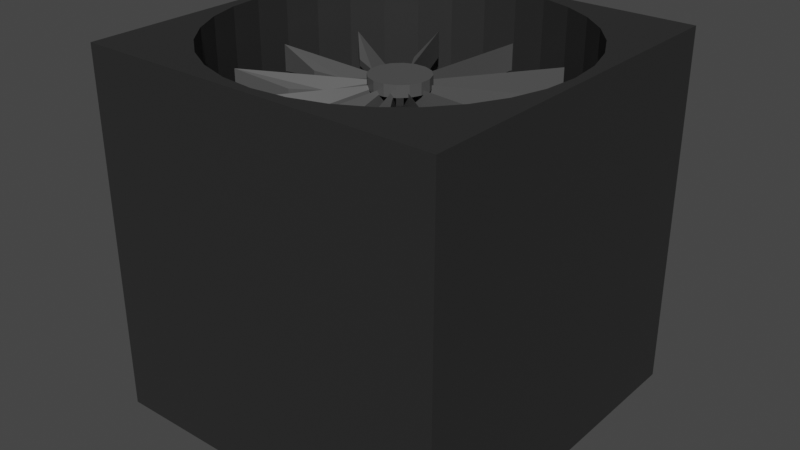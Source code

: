 # Source: B_fan.blend  (saved by Blender 3.3.6; exported with 4.5.12 LTS)
import bpy
from mathutils import Matrix  # noqa: F401  (used for matrix-valued properties, if any)

bpy.ops.wm.read_factory_settings(use_empty=True)
scene = bpy.context.scene
scene.name = 'Scene'

# ---- collections
col_collection = bpy.data.collections.new('Collection'); scene.collection.children.link(col_collection)

# ---- materials (node trees are filled in below, after node groups)
mat_gray = bpy.data.materials.new('GRAY')
mat_gray.use_transparent_shadow = False
mat_black = bpy.data.materials.new('BLACK')
mat_black.use_transparent_shadow = False

# ---- material node trees
mat_gray.use_nodes = True; mat_gray.node_tree.nodes.clear()
_N = mat_gray.node_tree.nodes; _L = mat_gray.node_tree.links
n0 = _N.new('ShaderNodeBsdfPrincipled'); n0.name = 'Principled BSDF'; n0.location = (10, 300)
n0.distribution = 'GGX'
n0.subsurface_method = 'RANDOM_WALK_SKIN'
n0.inputs[0].default_value = (0.08001, 0.08001, 0.08001, 1.0)
n0.inputs[3].default_value = 1.45
n0.inputs[27].default_value = (0.0, 0.0, 0.0, 1.0)
n0.inputs[28].default_value = 1.0
n1 = _N.new('ShaderNodeOutputMaterial'); n1.name = 'Material Output'; n1.location = (300, 300)
_L.new(n0.outputs[0], n1.inputs[0])
n1.is_active_output = True
mat_black.use_nodes = True; mat_black.node_tree.nodes.clear()
_N = mat_black.node_tree.nodes; _L = mat_black.node_tree.links
n0 = _N.new('ShaderNodeBsdfPrincipled'); n0.name = 'Principled BSDF'; n0.location = (10, 300)
n0.distribution = 'GGX'
n0.subsurface_method = 'RANDOM_WALK_SKIN'
n0.inputs[0].default_value = (0.02365, 0.02365, 0.02365, 1.0)
n0.inputs[3].default_value = 1.45
n0.inputs[27].default_value = (0.0, 0.0, 0.0, 1.0)
n0.inputs[28].default_value = 1.0
n1 = _N.new('ShaderNodeOutputMaterial'); n1.name = 'Material Output'; n1.location = (300, 300)
_L.new(n0.outputs[0], n1.inputs[0])
n1.is_active_output = True

# ---- world
world_world = bpy.data.worlds.new('World'); scene.world = world_world
world_world.use_nodes = True; world_world.node_tree.nodes.clear()
_N = world_world.node_tree.nodes; _L = world_world.node_tree.links
n0 = _N.new('ShaderNodeOutputWorld'); n0.name = 'World Output'; n0.location = (300, 300)
n1 = _N.new('ShaderNodeBackground'); n1.name = 'Background'; n1.location = (10, 300)
n1.inputs[0].default_value = (0.05088, 0.05088, 0.05088, 1.0)
_L.new(n1.outputs[0], n0.inputs[0])
n0.is_active_output = True
world_world.color = (0.05088, 0.05088, 0.05088)
world_world.use_sun_shadow = False
world_world.sun_shadow_jitter_overblur = 0.0

# ---- meshes
me_fan = bpy.data.meshes.new('Fan')
me_fan.from_pydata([(-0.06, -0.52, -0.1), (-0.06, -0.52, 0.1), (-0.06, 0.52, -0.1), (-0.06, 0.52, 0.1), (0.06, -0.52, -0.1), (0.06, -0.52, 0.1), (0.06, 0.52, -0.1), (0.06, 0.52, 0.1)], [], [(0, 1, 3, 2), (2, 3, 7, 6), (6, 7, 5, 4), (4, 5, 1, 0), (2, 6, 4, 0), (7, 3, 1, 5)])
_uv = me_fan.uv_layers.new(name='UVマップ')
_uv.uv.foreach_set('vector', [0.375, 0.0, 0.625, 0.0, 0.625, 0.25, 0.375, 0.25, 0.375, 0.25, 0.625, 0.25, 0.625, 0.5, 0.375, 0.5, 0.375, 0.5, 0.625, 0.5, 0.625, 0.75, 0.375, 0.75, 0.375, 0.75, 0.625, 0.75, 0.625, 1.0, 0.375, 1.0, 0.125, 0.5, 0.375, 0.5, 0.375, 0.75, 0.125, 0.75, 0.625, 0.5, 0.875, 0.5, 0.875, 0.75, 0.625, 0.75])
me_fan.materials.append(mat_gray)
me_fan.update()
me_guard = bpy.data.meshes.new('Guard')
me_guard.from_pydata([(0.06828, 0.3433, -1.0), (0.06828, 0.3433, 1.0), (0.1944, 0.291, -1.0), (0.1944, 0.291, 1.0), (0.291, 0.1944, -1.0), (0.291, 0.1944, 1.0), (0.3433, 0.06828, -1.0), (0.3433, 0.06828, 1.0), (0.3433, -0.06828, -1.0), (0.3433, -0.06828, 1.0), (0.291, -0.1944, -1.0), (0.291, -0.1944, 1.0), (0.1944, -0.291, -1.0), (0.1944, -0.291, 1.0), (0.06828, -0.3433, -1.0), (0.06828, -0.3433, 1.0), (-0.06828, -0.3433, -1.0), (-0.06828, -0.3433, 1.0), (-0.1944, -0.291, -1.0), (-0.1944, -0.291, 1.0), (-0.291, -0.1944, -1.0), (-0.291, -0.1944, 1.0), (-0.3433, -0.06828, -1.0), (-0.3433, -0.06828, 1.0), (-0.3433, 0.06828, -1.0), (-0.3433, 0.06828, 1.0), (-0.291, 0.1944, -1.0), (-0.291, 0.1944, 1.0), (-0.1944, 0.291, -1.0), (-0.1944, 0.291, 1.0), (-0.06828, 0.3433, -1.0), (-0.06828, 0.3433, 1.0)], [], [(1, 3, 2, 0), (3, 5, 4, 2), (5, 7, 6, 4), (7, 9, 8, 6), (9, 11, 10, 8), (11, 13, 12, 10), (13, 15, 14, 12), (15, 17, 16, 14), (17, 19, 18, 16), (19, 21, 20, 18), (21, 23, 22, 20), (23, 25, 24, 22), (25, 27, 26, 24), (27, 29, 28, 26), (29, 31, 30, 28), (1, 31, 29, 27, 25, 23, 21, 19, 17, 15, 13, 11, 9, 7, 5, 3), (0, 2, 4, 6, 8, 10, 12, 14, 16, 18, 20, 22, 24, 26, 28, 30), (30, 31, 1, 0)])
_uv = me_guard.uv_layers.new(name='UVマップ')
_uv.uv.foreach_set('vector', [0.9688, 1.0, 0.9062, 1.0, 0.9062, 0.5, 0.9688, 0.5, 0.9062, 1.0, 0.8438, 1.0, 0.8438, 0.5, 0.9062, 0.5, 0.8438, 1.0, 0.7812, 1.0, 0.7812, 0.5, 0.8438, 0.5, 0.7812, 1.0, 0.7188, 1.0, 0.7188, 0.5, 0.7812, 0.5, 0.7188, 1.0, 0.6562, 1.0, 0.6562, 0.5, 0.7188, 0.5, 0.6562, 1.0, 0.5938, 1.0, 0.5938, 0.5, 0.6562, 0.5, 0.5938, 1.0, 0.5312, 1.0, 0.5312, 0.5, 0.5938, 0.5, 0.5312, 1.0, 0.4688, 1.0, 0.4688, 0.5, 0.5312, 0.5, 0.4688, 1.0, 0.4062, 1.0, 0.4062, 0.5, 0.4688, 0.5, 0.4062, 1.0, 0.3438, 1.0, 0.3438, 0.5, 0.4062, 0.5, 0.3438, 1.0, 0.2812, 1.0, 0.2812, 0.5, 0.3438, 0.5, 0.2812, 1.0, 0.2188, 1.0, 0.2188, 0.5, 0.2812, 0.5, 0.2188, 1.0, 0.1562, 1.0, 0.1562, 0.5, 0.2188, 0.5, 0.1562, 1.0, 0.09375, 1.0, 0.09375, 0.5, 0.1562, 0.5, 0.09375, 1.0, 0.03125, 1.0, 0.03125, 0.5, 0.09375, 0.5, 0.2968, 0.4854, 0.2032, 0.4854, 0.1167, 0.4496, 0.05045, 0.3833, 0.01461, 0.2968, 0.01461, 0.2032, 0.05045, 0.1167, 0.1167, 0.05045, 0.2032, 0.01461, 0.2968, 0.01461, 0.3833, 0.05045, 0.4496, 0.1167, 0.4854, 0.2032, 0.4854, 0.2968, 0.4496, 0.3833, 0.3833, 0.4496, 0.7968, 0.4854, 0.8833, 0.4496, 0.9496, 0.3833, 0.9854, 0.2968, 0.9854, 0.2032, 0.9496, 0.1167, 0.8833, 0.05045, 0.7968, 0.01461, 0.7032, 0.01461, 0.6167, 0.05045, 0.5504, 0.1167, 0.5146, 0.2032, 0.5146, 0.2968, 0.5504, 0.3833, 0.6167, 0.4496, 0.7032, 0.4854, 0.03125, 0.5, 0.03125, 1.0, 0.9688, 1.0, 0.9688, 0.5])
me_guard.materials.append(mat_gray)
me_guard.update()
me_box = bpy.data.meshes.new('Box')
me_box.from_pydata([(-1.0, -1.0, -1.0), (-1.0, -1.0, 1.0), (-1.0, 1.0, -1.0), (-1.0, 1.0, 1.0), (1.0, -1.0, -1.0), (1.0, -1.0, 1.0), (1.0, 1.0, -1.0), (1.0, 1.0, 1.0), (-1.08e-07, 0.95, 1.0), (0.1853, 0.9317, 1.0), (0.3635, 0.8777, 1.0), (0.5278, 0.7899, 1.0), (0.6718, 0.6718, 1.0), (0.7899, 0.5278, 1.0), (0.8777, 0.3635, 1.0), (0.9317, 0.1853, 1.0), (0.95, -5.96e-08, 1.0), (0.9317, -0.1853, 1.0), (0.8777, -0.3635, 1.0), (0.7899, -0.5278, 1.0), (0.6718, -0.6718, 1.0), (0.5278, -0.7899, 1.0), (0.3635, -0.8777, 1.0), (0.1853, -0.9317, 1.0), (-1.192e-07, -0.95, 1.0), (-0.1853, -0.9317, 1.0), (-0.3635, -0.8777, 1.0), (-0.5278, -0.7899, 1.0), (-0.6718, -0.6718, 1.0), (-0.7899, -0.5278, 1.0), (-0.8777, -0.3635, 1.0), (-0.9317, -0.1853, 1.0), (-0.95, 0.0, 1.0), (-0.9317, 0.1853, 1.0), (-0.8777, 0.3635, 1.0), (-0.7899, 0.5278, 1.0), (-0.6718, 0.6718, 1.0), (-0.5278, 0.7899, 1.0), (-0.3635, 0.8777, 1.0), (-0.1853, 0.9317, 1.0), (-1.08e-07, 0.95, 0.3771), (0.1853, 0.9317, 0.3771), (0.3635, 0.8777, 0.3771), (0.5278, 0.7899, 0.3771), (0.6718, 0.6718, 0.3771), (0.7899, 0.5278, 0.3771), (0.8777, 0.3635, 0.3771), (0.9317, 0.1853, 0.3771), (0.95, -5.96e-08, 0.3771), (0.9317, -0.1853, 0.3771), (0.8777, -0.3635, 0.3771), (0.7899, -0.5278, 0.3771), (0.6718, -0.6718, 0.3771), (0.5278, -0.7899, 0.3771), (0.3635, -0.8777, 0.3771), (0.1853, -0.9317, 0.3771), (-1.192e-07, -0.95, 0.3771), (-0.1853, -0.9317, 0.3771), (-0.3635, -0.8777, 0.3771), (-0.5278, -0.7899, 0.3771), (-0.6718, -0.6718, 0.3771), (-0.7899, -0.5278, 0.3771), (-0.8777, -0.3635, 0.3771), (-0.9317, -0.1853, 0.3771), (-0.95, 0.0, 0.3771), (-0.9317, 0.1853, 0.3771), (-0.8777, 0.3635, 0.3771), (-0.7899, 0.5278, 0.3771), (-0.6718, 0.6718, 0.3771), (-0.5278, 0.7899, 0.3771), (-0.3635, 0.8777, 0.3771), (-0.1853, 0.9317, 0.3771)], [], [(0, 1, 3, 2), (2, 3, 7, 6), (6, 7, 5, 4), (4, 5, 1, 0), (2, 6, 4, 0), (7, 16, 17, 18, 19, 20, 21, 22, 23, 24, 25, 26, 27, 28, 29, 30, 31, 32, 1, 5), (1, 32, 33, 34, 35, 36, 37, 38, 39, 8, 9, 10, 11, 12, 13, 14, 15, 16, 7, 3), (21, 20, 52, 53), (47, 46, 45, 44, 43, 42, 41, 40, 71, 70, 69, 68, 67, 66, 65, 64, 63, 62, 61, 60, 59, 58, 57, 56, 55, 54, 53, 52, 51, 50, 49, 48), (35, 34, 66, 67), (22, 21, 53, 54), (9, 8, 40, 41), (36, 35, 67, 68), (23, 22, 54, 55), (10, 9, 41, 42), (37, 36, 68, 69), (24, 23, 55, 56), (11, 10, 42, 43), (38, 37, 69, 70), (25, 24, 56, 57), (12, 11, 43, 44), (39, 38, 70, 71), (26, 25, 57, 58), (13, 12, 44, 45), (8, 39, 71, 40), (27, 26, 58, 59), (14, 13, 45, 46), (28, 27, 59, 60), (15, 14, 46, 47), (29, 28, 60, 61), (16, 15, 47, 48), (30, 29, 61, 62), (17, 16, 48, 49), (31, 30, 62, 63), (18, 17, 49, 50), (32, 31, 63, 64), (19, 18, 50, 51), (33, 32, 64, 65), (20, 19, 51, 52), (34, 33, 65, 66)])
_uv = me_box.uv_layers.new(name='UVマップ')
_uv.uv.foreach_set('vector', [0.375, 0.0, 0.625, 0.0, 0.625, 0.25, 0.375, 0.25, 0.375, 0.25, 0.625, 0.25, 0.625, 0.5, 0.375, 0.5, 0.375, 0.5, 0.625, 0.5, 0.625, 0.75, 0.375, 0.75, 0.375, 0.75, 0.625, 0.75, 0.625, 1.0, 0.375, 1.0, 0.125, 0.5, 0.375, 0.5, 0.375, 0.75, 0.125, 0.75, 0.625, 0.5, 0.6313, 0.625, 0.6335, 0.6482, 0.6403, 0.6704, 0.6513, 0.691, 0.666, 0.709, 0.684, 0.7237, 0.7046, 0.7347, 0.7268, 0.7415, 0.75, 0.7438, 0.7732, 0.7415, 0.7954, 0.7347, 0.816, 0.7237, 0.834, 0.709, 0.8487, 0.691, 0.8597, 0.6704, 0.8665, 0.6482, 0.8688, 0.625, 0.875, 0.75, 0.625, 0.75, 0.875, 0.75, 0.8688, 0.625, 0.8665, 0.6018, 0.8597, 0.5796, 0.8487, 0.559, 0.834, 0.541, 0.816, 0.5263, 0.7954, 0.5153, 0.7732, 0.5085, 0.75, 0.5062, 0.7268, 0.5085, 0.7046, 0.5153, 0.684, 0.5263, 0.666, 0.541, 0.6513, 0.559, 0.6403, 0.5796, 0.6335, 0.6018, 0.6313, 0.625, 0.625, 0.5, 0.875, 0.5, 0.684, 0.7237, 0.666, 0.709, 0.666, 0.709, 0.684, 0.7237, 0.6335, 0.6018, 0.6403, 0.5796, 0.6513, 0.559, 0.666, 0.541, 0.684, 0.5263, 0.7046, 0.5153, 0.7268, 0.5085, 0.75, 0.5062, 0.7732, 0.5085, 0.7954, 0.5153, 0.816, 0.5263, 0.834, 0.541, 0.8487, 0.559, 0.8597, 0.5796, 0.8665, 0.6018, 0.8688, 0.625, 0.8665, 0.6482, 0.8597, 0.6704, 0.8487, 0.691, 0.834, 0.709, 0.816, 0.7237, 0.7954, 0.7347, 0.7732, 0.7415, 0.75, 0.7438, 0.7268, 0.7415, 0.7046, 0.7347, 0.684, 0.7237, 0.666, 0.709, 0.6513, 0.691, 0.6403, 0.6704, 0.6335, 0.6482, 0.6313, 0.625, 0.8487, 0.559, 0.8597, 0.5796, 0.8597, 0.5796, 0.8487, 0.559, 0.7046, 0.7347, 0.684, 0.7237, 0.684, 0.7237, 0.7046, 0.7347, 0.7268, 0.5085, 0.75, 0.5062, 0.75, 0.5062, 0.7268, 0.5085, 0.834, 0.541, 0.8487, 0.559, 0.8487, 0.559, 0.834, 0.541, 0.7268, 0.7415, 0.7046, 0.7347, 0.7046, 0.7347, 0.7268, 0.7415, 0.7046, 0.5153, 0.7268, 0.5085, 0.7268, 0.5085, 0.7046, 0.5153, 0.816, 0.5263, 0.834, 0.541, 0.834, 0.541, 0.816, 0.5263, 0.75, 0.7438, 0.7268, 0.7415, 0.7268, 0.7415, 0.75, 0.7438, 0.684, 0.5263, 0.7046, 0.5153, 0.7046, 0.5153, 0.684, 0.5263, 0.7954, 0.5153, 0.816, 0.5263, 0.816, 0.5263, 0.7954, 0.5153, 0.7732, 0.7415, 0.75, 0.7438, 0.75, 0.7438, 0.7732, 0.7415, 0.666, 0.541, 0.684, 0.5263, 0.684, 0.5263, 0.666, 0.541, 0.7732, 0.5085, 0.7954, 0.5153, 0.7954, 0.5153, 0.7732, 0.5085, 0.7954, 0.7347, 0.7732, 0.7415, 0.7732, 0.7415, 0.7954, 0.7347, 0.6513, 0.559, 0.666, 0.541, 0.666, 0.541, 0.6513, 0.559, 0.75, 0.5062, 0.7732, 0.5085, 0.7732, 0.5085, 0.75, 0.5062, 0.816, 0.7237, 0.7954, 0.7347, 0.7954, 0.7347, 0.816, 0.7237, 0.6403, 0.5796, 0.6513, 0.559, 0.6513, 0.559, 0.6403, 0.5796, 0.834, 0.709, 0.816, 0.7237, 0.816, 0.7237, 0.834, 0.709, 0.6335, 0.6018, 0.6403, 0.5796, 0.6403, 0.5796, 0.6335, 0.6018, 0.8487, 0.691, 0.834, 0.709, 0.834, 0.709, 0.8487, 0.691, 0.6313, 0.625, 0.6335, 0.6018, 0.6335, 0.6018, 0.6313, 0.625, 0.8597, 0.6704, 0.8487, 0.691, 0.8487, 0.691, 0.8597, 0.6704, 0.6335, 0.6482, 0.6313, 0.625, 0.6313, 0.625, 0.6335, 0.6482, 0.8665, 0.6482, 0.8597, 0.6704, 0.8597, 0.6704, 0.8665, 0.6482, 0.6403, 0.6704, 0.6335, 0.6482, 0.6335, 0.6482, 0.6403, 0.6704, 0.8688, 0.625, 0.8665, 0.6482, 0.8665, 0.6482, 0.8688, 0.625, 0.6513, 0.691, 0.6403, 0.6704, 0.6403, 0.6704, 0.6513, 0.691, 0.8665, 0.6018, 0.8688, 0.625, 0.8688, 0.625, 0.8665, 0.6018, 0.666, 0.709, 0.6513, 0.691, 0.6513, 0.691, 0.666, 0.709, 0.8597, 0.5796, 0.8665, 0.6018, 0.8665, 0.6018, 0.8597, 0.5796])
me_box.materials.append(mat_black)
me_box.update()

# ---- curves / text
cu_bezier_circle = bpy.data.curves.new('Bezier Circle', 'CURVE')
cu_bezier_circle.dimensions = '3D'
_sp = cu_bezier_circle.splines.new('BEZIER'); _sp.bezier_points.add(3)
_sp.bezier_points.foreach_set('co', [-1.0, 0.0, 0.0, 0.0, 1.0, 0.0, 1.0, 0.0, 0.0, 0.0, -1.0, 0.0])
_sp.bezier_points.foreach_set('handle_left', [-1.0, -0.5521, 0.0, -0.5521, 1.0, 0.0, 1.0, 0.5521, 0.0, 0.5521, -1.0, 0.0])
_sp.bezier_points.foreach_set('handle_right', [-1.0, 0.5521, 0.0, 0.5521, 1.0, 0.0, 1.0, -0.5521, 0.0, -0.5521, -1.0, 0.0])
for _p, _l, _r in zip(_sp.bezier_points, ['AUTO', 'AUTO', 'AUTO', 'AUTO'], ['AUTO', 'AUTO', 'AUTO', 'AUTO']): _p.handle_left_type = _l; _p.handle_right_type = _r
_sp.order_u = 0
_sp.order_v = 0
_sp.use_cyclic_u = True
cu_bezier_circle.use_path = True
cu_bezier_circle.fill_mode = 'FULL'
arm_armature = bpy.data.armatures.new('Armature')  # bones are not reproduced

# ---- objects
ob_bezier_circle = bpy.data.objects.new('Bezier Circle', cu_bezier_circle)
ob_fan = bpy.data.objects.new('Fan', me_fan)
ob_guard = bpy.data.objects.new('Guard', me_guard)
ob_box = bpy.data.objects.new('Box', me_box)
ob_armature = bpy.data.objects.new('Armature', arm_armature)

# ---- transforms, parenting, visibility, modifiers, constraints
ob_bezier_circle.location = (0.0, 0.0, 0.9948)
ob_fan.parent = ob_armature
ob_fan.location = (0.0, 0.0, 1.515)
_vg = ob_fan.vertex_groups.new(name='Bone')
_vg = ob_fan.vertex_groups.new(name='Bone.001')
for _i, _w in zip([0, 1, 2, 3, 4, 5, 6, 7], [0.03609, 0.03744, 0.614, 0.6559, 0.028, 0.02334, 0.4577, 0.484]): _vg.add([_i], _w, 'REPLACE')
_vg = ob_fan.vertex_groups.new(name='Bone.002')
_vg = ob_fan.vertex_groups.new(name='Bone.003')
for _i, _w in zip([0, 1, 2, 3, 4, 5, 7], [1.0, 1.0, 1.0, 1.0, 0.4448, 0.9959, 0.4524]): _vg.add([_i], _w, 'REPLACE')
_vg = ob_fan.vertex_groups.new(name='Bone.004')
_vg = ob_fan.vertex_groups.new(name='Bone.005')
_vg = ob_fan.vertex_groups.new(name='Bone.006')
for _i, _w in zip([0, 1, 2, 4, 5], [0.4449, 0.4169, 0.001343, 0.3011, 0.2688]): _vg.add([_i], _w, 'REPLACE')
_vg = ob_fan.vertex_groups.new(name='Bone.007')
for _i, _w in zip([0, 1, 2, 3, 4, 5, 6, 7], [0.4837, 0.5118, 0.02665, 0.02091, 0.6309, 0.6683, 0.0331, 0.03333]): _vg.add([_i], _w, 'REPLACE')
_vg = ob_fan.vertex_groups.new(name='Bone.008')
_vg = ob_fan.vertex_groups.new(name='Bone.009')
_vg = ob_fan.vertex_groups.new(name='Bone.010')
_vg = ob_fan.vertex_groups.new(name='Bone.011')
_vg = ob_fan.vertex_groups.new(name='Bone.012')
for _i, _w in zip([0, 1, 2, 3, 4, 5, 6, 7], [0.006798, 0.005134, 0.322, 0.2858, 0.007841, 0.002444, 0.476, 0.4507]): _vg.add([_i], _w, 'REPLACE')
_m = ob_fan.modifiers.new('Simple Transformation', 'SIMPLE_DEFORM')
_m.deform_method = 'TAPER'
_m.factor = 1.245
_m.angle = 1.245
_m = ob_fan.modifiers.new('Array', 'ARRAY')
_m.fit_type = 'FIT_CURVE'
_m.count = 9
_m.curve = ob_bezier_circle
_m.constant_offset_displace = (0.59, 0.0, 0.0)
_m.relative_offset_displace = (4.4, 0.0, 0.0)
_m.merge_threshold = 0.16
_m = ob_fan.modifiers.new('Curve', 'CURVE')
_m.object = ob_bezier_circle
_m = ob_fan.modifiers.new('Armature', 'ARMATURE')
_m.object = ob_armature
ob_guard.location = (0.0, 0.0, 1.7)
ob_guard.scale = (1.0, 1.0, 0.07)
ob_box.location = (0.0, 0.0, 0.0)
ob_box.scale = (2.2, 2.2, 2.2)
ob_armature.location = (0.0, 0.0, 0.0)

# ---- collection membership
col_collection.objects.link(ob_bezier_circle)
col_collection.objects.link(ob_fan)
col_collection.objects.link(ob_guard)
col_collection.objects.link(ob_box)
col_collection.objects.link(ob_armature)

# ---- scene / render settings (as saved in the file)
scene.frame_start = 1; scene.frame_end = 40; scene.frame_set(0)
scene.render.engine = 'BLENDER_EEVEE_NEXT'
scene.cycles.sampling_pattern = 'TABULATED_SOBOL'
scene.cycles.use_light_tree = False
scene.view_settings.view_transform = 'Filmic'
bpy.context.view_layer.update()

# ---- added for rendering (the .blend has no active camera and no usable light): camera, sun
cam_auto = bpy.data.cameras.new('AutoCamera')
cam_auto.lens = 50.0
cam_auto.sensor_width = 36.0
cam_auto.clip_end = 1000.0
ob_auto_camera = bpy.data.objects.new('AutoCamera', cam_auto)
scene.collection.objects.link(ob_auto_camera)
ob_auto_camera.location = (7.05116, -8.46139, 5.64093)
ob_auto_camera.rotation_euler = (1.09748, -7.21219e-08, 0.694738)
scene.camera = ob_auto_camera
light_auto_sun = bpy.data.lights.new('AutoSun', 'SUN')
light_auto_sun.energy = 3.0
light_auto_sun.angle = 0.0523599
ob_auto_sun = bpy.data.objects.new('AutoSun', light_auto_sun)
scene.collection.objects.link(ob_auto_sun)
ob_auto_sun.rotation_euler = (0.872665, 0.174533, 0.523599)
bpy.context.view_layer.update()
